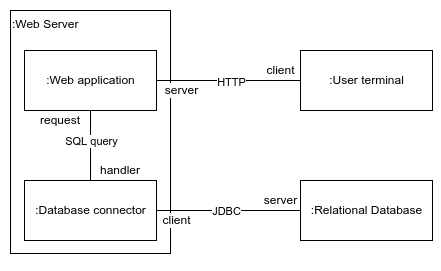

The diagram above was exported from draw.io. Its source (the exported page's mxGraphModel, read from the mxfile embedded in the PNG):
<mxGraphModel dx="1422" dy="702" grid="1" gridSize="10" guides="1" tooltips="1" connect="1" arrows="1" fold="1" page="1" pageScale="1" pageWidth="827" pageHeight="1169" math="0" shadow="0">
  <root>
    <mxCell id="0" />
    <mxCell id="1" parent="0" />
    <mxCell id="6_wf-aJGVaYbiLbJLqk0-19" value="" style="rounded=0;whiteSpace=wrap;html=1;glass=0;labelBackgroundColor=default;strokeColor=none;" parent="1" vertex="1">
      <mxGeometry x="230" y="70" width="440" height="270" as="geometry" />
    </mxCell>
    <mxCell id="6_wf-aJGVaYbiLbJLqk0-2" value=":Web Server" style="html=1;align=left;verticalAlign=top;" parent="1" vertex="1">
      <mxGeometry x="240" y="80" width="160" height="243" as="geometry" />
    </mxCell>
    <mxCell id="6_wf-aJGVaYbiLbJLqk0-3" value=":Relational Database" style="html=1;aspect=fixed;" parent="1" vertex="1">
      <mxGeometry x="530" y="250" width="132" height="60" as="geometry" />
    </mxCell>
    <mxCell id="6_wf-aJGVaYbiLbJLqk0-7" style="edgeStyle=orthogonalEdgeStyle;rounded=0;orthogonalLoop=1;jettySize=auto;html=1;exitX=0;exitY=0.5;exitDx=0;exitDy=0;entryX=1;entryY=0.5;entryDx=0;entryDy=0;endArrow=none;endFill=0;" parent="1" source="6_wf-aJGVaYbiLbJLqk0-4" target="6_wf-aJGVaYbiLbJLqk0-5" edge="1">
      <mxGeometry relative="1" as="geometry" />
    </mxCell>
    <mxCell id="6_wf-aJGVaYbiLbJLqk0-8" value="HTTP" style="edgeLabel;html=1;align=center;verticalAlign=middle;resizable=0;points=[];" parent="6_wf-aJGVaYbiLbJLqk0-7" vertex="1" connectable="0">
      <mxGeometry x="0.234" y="1" relative="1" as="geometry">
        <mxPoint x="19" as="offset" />
      </mxGeometry>
    </mxCell>
    <mxCell id="6_wf-aJGVaYbiLbJLqk0-4" value=":User terminal" style="html=1;aspect=fixed;" parent="1" vertex="1">
      <mxGeometry x="530" y="120" width="132" height="60" as="geometry" />
    </mxCell>
    <mxCell id="6_wf-aJGVaYbiLbJLqk0-9" style="edgeStyle=orthogonalEdgeStyle;rounded=0;orthogonalLoop=1;jettySize=auto;html=1;exitX=0.5;exitY=1;exitDx=0;exitDy=0;entryX=0.5;entryY=0;entryDx=0;entryDy=0;endArrow=none;endFill=0;" parent="1" source="6_wf-aJGVaYbiLbJLqk0-5" target="6_wf-aJGVaYbiLbJLqk0-6" edge="1">
      <mxGeometry relative="1" as="geometry" />
    </mxCell>
    <mxCell id="6_wf-aJGVaYbiLbJLqk0-10" value="SQL query" style="edgeLabel;html=1;align=center;verticalAlign=middle;resizable=0;points=[];" parent="6_wf-aJGVaYbiLbJLqk0-9" vertex="1" connectable="0">
      <mxGeometry x="-0.15" y="1" relative="1" as="geometry">
        <mxPoint x="-1" as="offset" />
      </mxGeometry>
    </mxCell>
    <mxCell id="6_wf-aJGVaYbiLbJLqk0-5" value=":Web application" style="html=1;aspect=fixed;" parent="1" vertex="1">
      <mxGeometry x="254" y="120" width="132" height="60" as="geometry" />
    </mxCell>
    <mxCell id="6_wf-aJGVaYbiLbJLqk0-11" style="edgeStyle=orthogonalEdgeStyle;rounded=0;orthogonalLoop=1;jettySize=auto;html=1;exitX=1;exitY=0.5;exitDx=0;exitDy=0;entryX=0;entryY=0.5;entryDx=0;entryDy=0;endArrow=none;endFill=0;" parent="1" source="6_wf-aJGVaYbiLbJLqk0-6" target="6_wf-aJGVaYbiLbJLqk0-3" edge="1">
      <mxGeometry relative="1" as="geometry" />
    </mxCell>
    <mxCell id="6_wf-aJGVaYbiLbJLqk0-16" value="JDBC" style="edgeLabel;html=1;align=center;verticalAlign=middle;resizable=0;points=[];" parent="6_wf-aJGVaYbiLbJLqk0-11" vertex="1" connectable="0">
      <mxGeometry x="-0.2199" y="-2" relative="1" as="geometry">
        <mxPoint x="13" y="-2" as="offset" />
      </mxGeometry>
    </mxCell>
    <mxCell id="6_wf-aJGVaYbiLbJLqk0-6" value=":Database connector" style="html=1;aspect=fixed;" parent="1" vertex="1">
      <mxGeometry x="254" y="250" width="132" height="60" as="geometry" />
    </mxCell>
    <mxCell id="6_wf-aJGVaYbiLbJLqk0-12" value="client" style="text;html=1;align=center;verticalAlign=middle;resizable=0;points=[];autosize=1;strokeColor=none;fillColor=none;" parent="1" vertex="1">
      <mxGeometry x="490" y="130" width="40" height="20" as="geometry" />
    </mxCell>
    <mxCell id="6_wf-aJGVaYbiLbJLqk0-13" value="server" style="text;html=1;align=center;verticalAlign=middle;resizable=0;points=[];autosize=1;strokeColor=none;fillColor=none;rounded=0;glass=0;container=0;backgroundOutline=0;imageAspect=1;absoluteArcSize=0;rotation=0;horizontal=1;labelBackgroundColor=default;" parent="1" vertex="1">
      <mxGeometry x="386" y="150" width="50" height="20" as="geometry" />
    </mxCell>
    <mxCell id="6_wf-aJGVaYbiLbJLqk0-14" value="request" style="text;html=1;strokeColor=none;fillColor=none;align=center;verticalAlign=middle;whiteSpace=wrap;rounded=0;glass=0;" parent="1" vertex="1">
      <mxGeometry x="260" y="180" width="60" height="20" as="geometry" />
    </mxCell>
    <mxCell id="6_wf-aJGVaYbiLbJLqk0-15" value="handler" style="text;html=1;strokeColor=none;fillColor=none;align=center;verticalAlign=middle;whiteSpace=wrap;rounded=0;glass=0;" parent="1" vertex="1">
      <mxGeometry x="320" y="230" width="60" height="20" as="geometry" />
    </mxCell>
    <mxCell id="6_wf-aJGVaYbiLbJLqk0-17" value="client" style="text;html=1;align=center;verticalAlign=middle;resizable=0;points=[];autosize=1;strokeColor=none;fillColor=none;labelBackgroundColor=default;" parent="1" vertex="1">
      <mxGeometry x="386" y="280" width="40" height="20" as="geometry" />
    </mxCell>
    <mxCell id="6_wf-aJGVaYbiLbJLqk0-18" value="server" style="text;html=1;align=center;verticalAlign=middle;resizable=0;points=[];autosize=1;strokeColor=none;fillColor=none;labelBackgroundColor=default;" parent="1" vertex="1">
      <mxGeometry x="485" y="260" width="50" height="20" as="geometry" />
    </mxCell>
  </root>
</mxGraphModel>